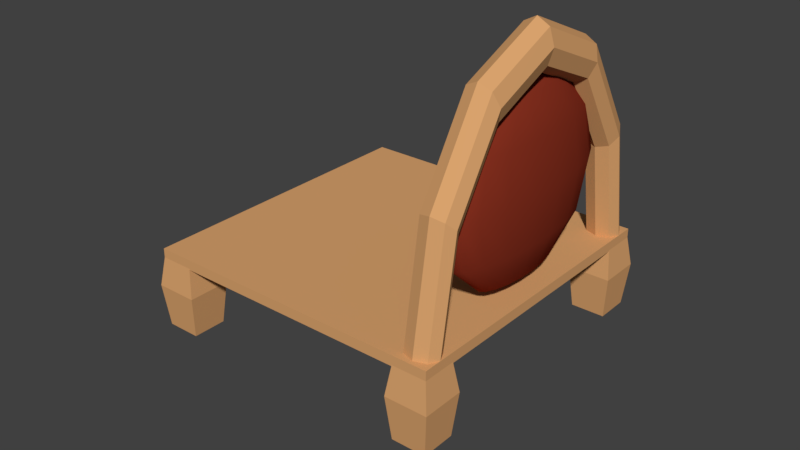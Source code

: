 # Source: Chair.blend  (saved by Blender 2.79.0; exported with 4.5.12 LTS)
import bpy
from mathutils import Matrix  # noqa: F401  (used for matrix-valued properties, if any)

bpy.ops.wm.read_factory_settings(use_empty=True)
scene = bpy.context.scene
scene.name = 'Scene'

# ---- collections
col_collection_1 = bpy.data.collections.new('Collection 1'); scene.collection.children.link(col_collection_1)

# ---- materials (node trees are filled in below, after node groups)
mat_material_001 = bpy.data.materials.new('Material.001')
mat_material_001.alpha_threshold = 0.0
mat_material_001.use_transparent_shadow = False
mat_material_001.diffuse_color = (0.7084, 0.3712, 0.1559, 1.0)
mat_material_001.roughness = 0.5
mat_material_002 = bpy.data.materials.new('Material.002')
mat_material_002.alpha_threshold = 0.0
mat_material_002.use_transparent_shadow = False
mat_material_002.diffuse_color = (0.2462, 0.03071, 0.01444, 1.0)
mat_material_002.roughness = 0.5

# ---- material node trees

# ---- world
world_world = bpy.data.worlds.new('World'); scene.world = world_world
world_world.color = (0.05088, 0.05088, 0.05088)
world_world.use_sun_shadow = False
world_world.sun_shadow_jitter_overblur = 0.0
world_world.cycles.sampling_method = 'MANUAL'

# ---- meshes
me_cube_001 = bpy.data.meshes.new('Cube.001')
me_cube_001.from_pydata([(-1.0, -1.0, -1.0), (-1.249, -1.249, 1.0), (-1.0, 1.0, -1.0), (-1.249, 1.249, 1.0), (1.0, -1.0, -1.0), (1.249, -1.249, 1.0), (1.0, 1.0, -1.0), (1.249, 1.249, 1.0), (-1.0, -1.0, 2.37), (-1.0, 1.0, 2.37), (1.0, -1.0, 2.37), (1.0, 1.0, 2.37), (15.5, 8.0, 11.84), (15.79, 10.87, 11.24), (16.0, 12.96, 9.6), (16.08, 13.73, 7.36), (16.0, 12.96, 5.12), (15.79, 10.87, 3.48), (16.05, 10.34, 11.24), (16.45, 12.05, 9.6), (16.59, 12.67, 7.36), (16.45, 12.05, 5.12), (16.05, 10.34, 3.48), (16.24, 9.525, 11.24), (16.77, 10.64, 9.6), (16.97, 11.05, 7.36), (16.77, 10.64, 5.12), (16.24, 9.525, 3.48), (16.34, 8.53, 11.24), (16.95, 8.917, 9.6), (17.17, 9.059, 7.36), (16.95, 8.917, 5.12), (16.34, 8.53, 3.48), (16.34, 7.47, 11.24), (16.95, 7.083, 9.6), (17.17, 6.941, 7.36), (16.95, 7.083, 5.12), (16.34, 7.47, 3.48), (16.24, 6.475, 11.24), (16.77, 5.359, 9.6), (16.97, 4.95, 7.36), (16.77, 5.359, 5.12), (16.24, 6.475, 3.48), (16.05, 5.664, 11.24), (16.45, 3.953, 9.6), (16.59, 3.327, 7.36), (16.45, 3.953, 5.12), (16.05, 5.664, 3.48), (15.79, 5.134, 11.24), (16.0, 3.036, 9.6), (16.08, 2.268, 7.36), (16.0, 3.036, 5.12), (15.79, 5.134, 3.48), (15.5, 4.95, 11.24), (15.5, 2.717, 9.6), (15.5, 1.9, 7.36), (15.5, 2.717, 5.12), (15.5, 4.95, 3.48), (15.21, 5.134, 11.24), (15.0, 3.036, 9.6), (14.92, 2.268, 7.36), (15.0, 3.036, 5.12), (15.21, 5.134, 3.48), (14.95, 5.664, 11.24), (14.55, 3.953, 9.6), (14.41, 3.327, 7.36), (14.55, 3.953, 5.12), (14.95, 5.664, 3.48), (14.76, 6.475, 11.24), (14.23, 5.359, 9.6), (14.03, 4.95, 7.36), (14.23, 5.359, 5.12), (14.76, 6.475, 3.48), (14.66, 7.47, 11.24), (14.05, 7.083, 9.6), (13.83, 6.941, 7.36), (14.05, 7.083, 5.12), (14.66, 7.47, 3.48), (14.66, 8.53, 11.24), (14.05, 8.917, 9.6), (13.83, 9.059, 7.36), (14.05, 8.917, 5.12), (14.66, 8.53, 3.48), (14.76, 9.525, 11.24), (14.23, 10.64, 9.6), (14.03, 11.05, 7.36), (14.23, 10.64, 5.12), (14.76, 9.525, 3.48), (14.95, 10.34, 11.24), (14.55, 12.05, 9.6), (14.41, 12.67, 7.36), (14.55, 12.05, 5.12), (14.95, 10.34, 3.48), (15.21, 10.87, 11.24), (15.0, 12.96, 9.6), (14.92, 13.73, 7.36), (15.0, 12.96, 5.12), (15.21, 10.87, 3.48), (15.5, 11.05, 11.24), (15.5, 13.28, 9.6), (15.5, 14.1, 7.36), (15.5, 13.28, 5.12), (15.5, 11.05, 3.48), (15.5, 8.0, 2.88), (15.0, -1.0, -1.0), (14.75, -1.249, 1.0), (15.0, 1.0, -1.0), (14.75, 1.249, 1.0), (17.0, -1.0, -1.0), (17.25, -1.249, 1.0), (17.0, 1.0, -1.0), (17.25, 1.249, 1.0), (15.0, -1.0, 2.37), (15.0, 1.0, 2.37), (17.0, -1.0, 2.37), (17.0, 1.0, 2.37), (15.0, 15.0, -1.0), (14.75, 14.75, 1.0), (15.0, 17.0, -1.0), (14.75, 17.25, 1.0), (17.0, 15.0, -1.0), (17.25, 14.75, 1.0), (17.0, 17.0, -1.0), (17.25, 17.25, 1.0), (15.0, 15.0, 2.37), (15.0, 17.0, 2.37), (17.0, 15.0, 2.37), (17.0, 17.0, 2.37), (-1.0, 15.0, -1.0), (-1.249, 14.75, 1.0), (-1.0, 17.0, -1.0), (-1.249, 17.25, 1.0), (1.0, 15.0, -1.0), (1.249, 14.75, 1.0), (1.0, 17.0, -1.0), (1.249, 17.25, 1.0), (-1.0, 15.0, 2.37), (-1.0, 17.0, 2.37), (1.0, 15.0, 2.37), (1.0, 17.0, 2.37), (16.0, 16.8, 2.56), (16.71, 16.57, 2.56), (17.0, 16.0, 2.56), (16.71, 15.43, 2.56), (16.0, 15.2, 2.56), (15.29, 15.43, 2.56), (15.0, 16.0, 2.56), (15.29, 16.57, 2.56), (16.0, 15.62, 8.28), (16.71, 15.42, 8.128), (17.0, 14.93, 7.76), (16.71, 14.44, 7.392), (16.0, 14.24, 7.24), (15.29, 14.44, 7.392), (15.0, 14.93, 7.76), (15.29, 15.42, 8.128), (16.0, 12.4, 12.47), (16.71, 12.28, 12.2), (17.0, 12.0, 11.57), (16.71, 11.72, 10.93), (16.0, 11.6, 10.67), (15.29, 11.72, 10.93), (15.0, 12.0, 11.57), (15.29, 12.28, 12.2), (16.0, 8.0, 14.0), (16.71, 8.0, 13.7), (17.0, 8.0, 12.96), (16.71, 8.0, 12.22), (16.0, 8.0, 11.92), (15.29, 8.0, 12.22), (15.0, 8.0, 12.96), (15.29, 8.0, 13.7), (16.0, 3.6, 12.47), (16.71, 3.717, 12.2), (17.0, 4.0, 11.57), (16.71, 4.283, 10.93), (16.0, 4.4, 10.67), (15.29, 4.283, 10.93), (15.0, 4.0, 11.57), (15.29, 3.717, 12.2), (16.0, 0.379, 8.28), (16.71, 0.5819, 8.128), (17.0, 1.072, 7.76), (16.71, 1.562, 7.392), (16.0, 1.765, 7.24), (15.29, 1.562, 7.392), (15.0, 1.072, 7.76), (15.29, 0.5819, 8.128), (16.0, -0.8, 2.56), (16.71, -0.5657, 2.56), (17.0, 0.0, 2.56), (16.71, 0.5657, 2.56), (16.0, 0.8, 2.56), (15.29, 0.5657, 2.56), (15.0, 0.0, 2.56), (15.29, -0.5657, 2.56), (16.71, 3.717, -7.084), (-1.0, -1.0, 2.32), (-1.0, -1.0, 2.8), (-1.0, 17.0, 2.32), (-1.0, 17.0, 2.8), (17.0, -1.0, 2.32), (17.0, -1.0, 2.8), (17.0, 17.0, 2.32), (17.0, 17.0, 2.8)], [], [(0, 1, 3, 2), (2, 3, 7, 6), (6, 7, 5, 4), (4, 5, 1, 0), (2, 6, 4, 0), (1, 5, 10, 8), (11, 9, 8, 10), (7, 3, 9, 11), (5, 7, 11, 10), (3, 1, 8, 9), (102, 101, 16, 17), (100, 99, 14, 15), (98, 12, 13), (103, 102, 17), (101, 100, 15, 16), (99, 98, 13, 14), (17, 16, 21, 22), (15, 14, 19, 20), (13, 12, 18), (103, 17, 22), (16, 15, 20, 21), (14, 13, 18, 19), (20, 19, 24, 25), (18, 12, 23), (103, 22, 27), (21, 20, 25, 26), (19, 18, 23, 24), (22, 21, 26, 27), (23, 12, 28), (103, 27, 32), (26, 25, 30, 31), (24, 23, 28, 29), (27, 26, 31, 32), (25, 24, 29, 30), (103, 32, 37), (31, 30, 35, 36), (29, 28, 33, 34), (32, 31, 36, 37), (30, 29, 34, 35), (28, 12, 33), (103, 37, 42), (36, 35, 40, 41), (34, 33, 38, 39), (37, 36, 41, 42), (35, 34, 39, 40), (33, 12, 38), (103, 42, 47), (41, 40, 45, 46), (39, 38, 43, 44), (42, 41, 46, 47), (40, 39, 44, 45), (38, 12, 43), (46, 45, 50, 51), (44, 43, 48, 49), (47, 46, 51, 52), (45, 44, 49, 50), (43, 12, 48), (103, 47, 52), (49, 48, 53, 54), (52, 51, 56, 57), (50, 49, 54, 55), (48, 12, 53), (103, 52, 57), (51, 50, 55, 56), (57, 56, 61, 62), (55, 54, 59, 60), (53, 12, 58), (103, 57, 62), (56, 55, 60, 61), (54, 53, 58, 59), (62, 61, 66, 67), (60, 59, 64, 65), (58, 12, 63), (103, 62, 67), (61, 60, 65, 66), (59, 58, 63, 64), (67, 66, 71, 72), (65, 64, 69, 70), (63, 12, 68), (103, 67, 72), (66, 65, 70, 71), (64, 63, 68, 69), (72, 71, 76, 77), (70, 69, 74, 75), (68, 12, 73), (103, 72, 77), (71, 70, 75, 76), (69, 68, 73, 74), (75, 74, 79, 80), (73, 12, 78), (103, 77, 82), (76, 75, 80, 81), (74, 73, 78, 79), (77, 76, 81, 82), (78, 12, 83), (103, 82, 87), (81, 80, 85, 86), (79, 78, 83, 84), (82, 81, 86, 87), (80, 79, 84, 85), (103, 87, 92), (86, 85, 90, 91), (84, 83, 88, 89), (87, 86, 91, 92), (85, 84, 89, 90), (83, 12, 88), (103, 92, 97), (91, 90, 95, 96), (89, 88, 93, 94), (92, 91, 96, 97), (90, 89, 94, 95), (88, 12, 93), (103, 97, 102), (96, 95, 100, 101), (94, 93, 98, 99), (97, 96, 101, 102), (95, 94, 99, 100), (93, 12, 98), (104, 105, 107, 106), (106, 107, 111, 110), (110, 111, 109, 108), (108, 109, 105, 104), (106, 110, 108, 104), (105, 109, 114, 112), (115, 113, 112, 114), (111, 107, 113, 115), (109, 111, 115, 114), (107, 105, 112, 113), (116, 117, 119, 118), (118, 119, 123, 122), (122, 123, 121, 120), (120, 121, 117, 116), (118, 122, 120, 116), (117, 121, 126, 124), (127, 125, 124, 126), (123, 119, 125, 127), (121, 123, 127, 126), (119, 117, 124, 125), (128, 129, 131, 130), (130, 131, 135, 134), (134, 135, 133, 132), (132, 133, 129, 128), (130, 134, 132, 128), (129, 133, 138, 136), (139, 137, 136, 138), (135, 131, 137, 139), (133, 135, 139, 138), (131, 129, 136, 137), (140, 148, 149, 141), (141, 149, 150, 142), (142, 150, 151, 143), (143, 151, 152, 144), (144, 152, 153, 145), (145, 153, 154, 146), (146, 154, 155, 147), (147, 155, 148, 140), (148, 156, 157, 149), (149, 157, 158, 150), (150, 158, 159, 151), (151, 159, 160, 152), (152, 160, 161, 153), (153, 161, 162, 154), (154, 162, 163, 155), (155, 163, 156, 148), (156, 164, 165, 157), (157, 165, 166, 158), (158, 166, 167, 159), (159, 167, 168, 160), (160, 168, 169, 161), (161, 169, 170, 162), (162, 170, 171, 163), (163, 171, 164, 156), (164, 172, 173, 165), (165, 173, 174, 166), (166, 174, 175, 167), (167, 175, 176, 168), (168, 176, 177, 169), (169, 177, 178, 170), (170, 178, 179, 171), (171, 179, 172, 164), (172, 180, 181, 173), (173, 181, 182, 174), (174, 182, 183, 175), (175, 183, 184, 176), (176, 184, 185, 177), (177, 185, 186, 178), (178, 186, 187, 179), (179, 187, 180, 172), (180, 188, 189, 181), (181, 189, 190, 182), (182, 190, 191, 183), (183, 191, 192, 184), (184, 192, 193, 185), (185, 193, 194, 186), (186, 194, 195, 187), (187, 195, 188, 180), (197, 198, 200, 199), (199, 200, 204, 203), (203, 204, 202, 201), (201, 202, 198, 197), (199, 203, 201, 197), (204, 200, 198, 202)])
me_cube_001.polygons.foreach_set('use_smooth', [0, 0, 0, 0, 0, 0, 0, 0, 0, 0, 1, 1, 1, 1, 1, 1, 1, 1, 1, 1, 1, 1, 1, 1, 1, 1, 1, 1, 1, 1, 1, 1, 1, 1, 1, 1, 1, 1, 1, 1, 1, 1, 1, 1, 1, 1, 1, 1, 1, 1, 1, 1, 1, 1, 1, 1, 1, 1, 1, 1, 1, 1, 1, 1, 1, 1, 1, 1, 1, 1, 1, 1, 1, 1, 1, 1, 1, 1, 1, 1, 1, 1, 1, 1, 1, 1, 1, 1, 1, 1, 1, 1, 1, 1, 1, 1, 1, 1, 1, 1, 1, 1, 1, 1, 1, 1, 1, 1, 1, 1, 1, 1, 1, 1, 1, 1, 1, 1, 0, 0, 0, 0, 0, 0, 0, 0, 0, 0, 0, 0, 0, 0, 0, 0, 0, 0, 0, 0, 0, 0, 0, 0, 0, 0, 0, 0, 0, 0, 0, 0, 0, 0, 0, 0, 0, 0, 0, 0, 0, 0, 0, 0, 0, 0, 0, 0, 0, 0, 0, 0, 0, 0, 0, 0, 0, 0, 0, 0, 0, 0, 0, 0, 0, 0, 0, 0, 0, 0, 0, 0, 0, 0, 0, 0, 0, 0, 0, 0, 0, 0, 0, 0])
me_cube_001.polygons.foreach_set('material_index', [0, 0, 0, 0, 0, 0, 0, 0, 0, 0, 1, 1, 1, 1, 1, 1, 1, 1, 1, 1, 1, 1, 1, 1, 1, 1, 1, 1, 1, 1, 1, 1, 1, 1, 1, 1, 1, 1, 1, 1, 1, 1, 1, 1, 1, 1, 1, 1, 1, 1, 1, 1, 1, 1, 1, 1, 1, 1, 1, 1, 1, 1, 1, 1, 1, 1, 1, 1, 1, 1, 1, 1, 1, 1, 1, 1, 1, 1, 1, 1, 1, 1, 1, 1, 1, 1, 1, 1, 1, 1, 1, 1, 1, 1, 1, 1, 1, 1, 1, 1, 1, 1, 1, 1, 1, 1, 1, 1, 1, 1, 1, 1, 1, 1, 1, 1, 1, 1, 0, 0, 0, 0, 0, 0, 0, 0, 0, 0, 0, 0, 0, 0, 0, 0, 0, 0, 0, 0, 0, 0, 0, 0, 0, 0, 0, 0, 0, 0, 0, 0, 0, 0, 0, 0, 0, 0, 0, 0, 0, 0, 0, 0, 0, 0, 0, 0, 0, 0, 0, 0, 0, 0, 0, 0, 0, 0, 0, 0, 0, 0, 0, 0, 0, 0, 0, 0, 0, 0, 0, 0, 0, 0, 0, 0, 0, 0, 0, 0, 0, 0, 0, 0])
me_cube_001.materials.append(mat_material_001)
me_cube_001.materials.append(mat_material_002)
me_cube_001.use_remesh_preserve_volume = False
me_cube_001.use_remesh_preserve_attributes = False
me_cube_001.use_mirror_vertex_groups = False
me_cube_001.update()

# ---- objects
ob_cube_001 = bpy.data.objects.new('Cube.001', me_cube_001)

# ---- transforms, parenting, visibility, modifiers, constraints
ob_cube_001.location = (-0.8, -0.8, -0.32)
ob_cube_001.scale = (0.1, 0.1, 0.125)
ob_cube_001.lineart.crease_threshold = 0.0

# ---- collection membership
col_collection_1.objects.link(ob_cube_001)

# ---- scene / render settings (as saved in the file)
scene.frame_start = 1; scene.frame_end = 250; scene.frame_set(2)
scene.render.engine = 'BLENDER_EEVEE_NEXT'
scene.render.resolution_percentage = 50
scene.render.dither_intensity = 0.0
scene.cycles.use_denoising = False
scene.cycles.samples = 128
scene.cycles.sampling_pattern = 'TABULATED_SOBOL'
scene.cycles.use_adaptive_sampling = False
scene.cycles.use_light_tree = False
scene.cycles.blur_glossy = 0.0
scene.cycles.sample_clamp_indirect = 0.0
scene.view_settings.view_transform = 'Standard'
bpy.context.view_layer.update()

# ---- added for rendering (the .blend has no active camera and no usable light): camera, sun
cam_auto = bpy.data.cameras.new('AutoCamera')
cam_auto.lens = 50.0
cam_auto.sensor_width = 36.0
cam_auto.clip_end = 1000.0
ob_auto_camera = bpy.data.objects.new('AutoCamera', cam_auto)
scene.collection.objects.link(ob_auto_camera)
ob_auto_camera.location = (3.43574, -4.12288, 2.86087)
ob_auto_camera.rotation_euler = (1.09748, -7.21219e-08, 0.694738)
scene.camera = ob_auto_camera
light_auto_sun = bpy.data.lights.new('AutoSun', 'SUN')
light_auto_sun.energy = 3.0
light_auto_sun.angle = 0.0523599
ob_auto_sun = bpy.data.objects.new('AutoSun', light_auto_sun)
scene.collection.objects.link(ob_auto_sun)
ob_auto_sun.rotation_euler = (0.872665, 0.174533, 0.523599)
bpy.context.view_layer.update()
